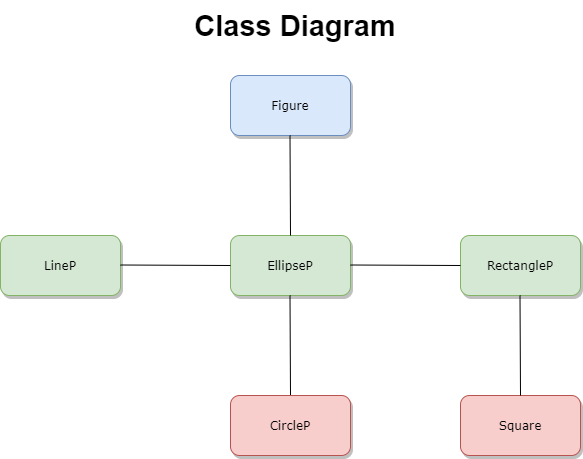

The diagram above was exported from draw.io. Its source (the exported page's mxGraphModel, read from the mxfile embedded in the PNG):
<mxGraphModel dx="1422" dy="762" grid="1" gridSize="10" guides="1" tooltips="1" connect="1" arrows="1" fold="1" page="1" pageScale="1" pageWidth="1100" pageHeight="850" background="none" math="0" shadow="0">
  <root>
    <mxCell id="0" />
    <mxCell id="1" parent="0" />
    <mxCell id="62893188c0fa7362-1" value="Figure" style="whiteSpace=wrap;html=1;rounded=1;shadow=1;labelBackgroundColor=none;strokeWidth=1;fontFamily=Verdana;fontSize=12;align=center;fillColor=#dae8fc;strokeColor=#6c8ebf;" parent="1" vertex="1">
      <mxGeometry x="520" y="95" width="120" height="60" as="geometry" />
    </mxCell>
    <mxCell id="62893188c0fa7362-2" value="&lt;span&gt;LineP&lt;/span&gt;" style="whiteSpace=wrap;html=1;rounded=1;shadow=1;labelBackgroundColor=none;strokeWidth=1;fontFamily=Verdana;fontSize=12;align=center;fillColor=#d5e8d4;strokeColor=#82b366;" parent="1" vertex="1">
      <mxGeometry x="290" y="255" width="120" height="60" as="geometry" />
    </mxCell>
    <mxCell id="62893188c0fa7362-3" value="RectangleP" style="whiteSpace=wrap;html=1;rounded=1;shadow=1;labelBackgroundColor=none;strokeWidth=1;fontFamily=Verdana;fontSize=12;align=center;fillColor=#d5e8d4;strokeColor=#82b366;" parent="1" vertex="1">
      <mxGeometry x="750" y="255" width="120" height="60" as="geometry" />
    </mxCell>
    <mxCell id="wOFPOWIUnVGfg20SJvhE-2" value="&lt;span&gt;EllipseP&lt;/span&gt;" style="whiteSpace=wrap;html=1;rounded=1;shadow=1;labelBackgroundColor=none;strokeWidth=1;fontFamily=Verdana;fontSize=12;align=center;fillColor=#d5e8d4;strokeColor=#82b366;" parent="1" vertex="1">
      <mxGeometry x="520" y="255" width="120" height="60" as="geometry" />
    </mxCell>
    <mxCell id="wOFPOWIUnVGfg20SJvhE-3" value="" style="endArrow=none;html=1;entryX=0;entryY=0.5;entryDx=0;entryDy=0;" parent="1" target="wOFPOWIUnVGfg20SJvhE-2" edge="1">
      <mxGeometry width="50" height="50" relative="1" as="geometry">
        <mxPoint x="410" y="284.5" as="sourcePoint" />
        <mxPoint x="510" y="284.5" as="targetPoint" />
      </mxGeometry>
    </mxCell>
    <mxCell id="wOFPOWIUnVGfg20SJvhE-4" value="" style="endArrow=none;html=1;entryX=0;entryY=0.5;entryDx=0;entryDy=0;" parent="1" edge="1">
      <mxGeometry width="50" height="50" relative="1" as="geometry">
        <mxPoint x="640" y="284.5" as="sourcePoint" />
        <mxPoint x="750" y="285" as="targetPoint" />
      </mxGeometry>
    </mxCell>
    <mxCell id="wOFPOWIUnVGfg20SJvhE-5" value="" style="endArrow=none;html=1;exitX=0.5;exitY=0;exitDx=0;exitDy=0;" parent="1" source="wOFPOWIUnVGfg20SJvhE-2" edge="1">
      <mxGeometry width="50" height="50" relative="1" as="geometry">
        <mxPoint x="579.5" y="245" as="sourcePoint" />
        <mxPoint x="579.5" y="155" as="targetPoint" />
      </mxGeometry>
    </mxCell>
    <mxCell id="wOFPOWIUnVGfg20SJvhE-6" value="" style="endArrow=none;html=1;exitX=0.5;exitY=0;exitDx=0;exitDy=0;" parent="1" edge="1">
      <mxGeometry width="50" height="50" relative="1" as="geometry">
        <mxPoint x="580" y="415" as="sourcePoint" />
        <mxPoint x="579.5" y="315" as="targetPoint" />
      </mxGeometry>
    </mxCell>
    <mxCell id="wOFPOWIUnVGfg20SJvhE-7" value="CircleP" style="whiteSpace=wrap;html=1;rounded=1;shadow=1;labelBackgroundColor=none;strokeWidth=1;fontFamily=Verdana;fontSize=12;align=center;fillColor=#f8cecc;strokeColor=#b85450;" parent="1" vertex="1">
      <mxGeometry x="520" y="415" width="120" height="60" as="geometry" />
    </mxCell>
    <mxCell id="wOFPOWIUnVGfg20SJvhE-9" value="&lt;font style=&quot;font-size: 29px&quot;&gt;&lt;b&gt;Class Diagram&lt;/b&gt;&lt;/font&gt;" style="text;html=1;strokeColor=none;fillColor=none;align=center;verticalAlign=middle;whiteSpace=wrap;rounded=0;" parent="1" vertex="1">
      <mxGeometry x="480" y="20" width="210" height="50" as="geometry" />
    </mxCell>
    <mxCell id="W_KLpy-H1hj2oMVcN0RO-1" value="Square" style="whiteSpace=wrap;html=1;rounded=1;shadow=1;labelBackgroundColor=none;strokeWidth=1;fontFamily=Verdana;fontSize=12;align=center;fillColor=#f8cecc;strokeColor=#b85450;" vertex="1" parent="1">
      <mxGeometry x="750" y="415" width="120" height="60" as="geometry" />
    </mxCell>
    <mxCell id="W_KLpy-H1hj2oMVcN0RO-2" value="" style="endArrow=none;html=1;exitX=0.5;exitY=0;exitDx=0;exitDy=0;" edge="1" parent="1">
      <mxGeometry width="50" height="50" relative="1" as="geometry">
        <mxPoint x="810" y="415" as="sourcePoint" />
        <mxPoint x="809.5" y="315" as="targetPoint" />
      </mxGeometry>
    </mxCell>
  </root>
</mxGraphModel>